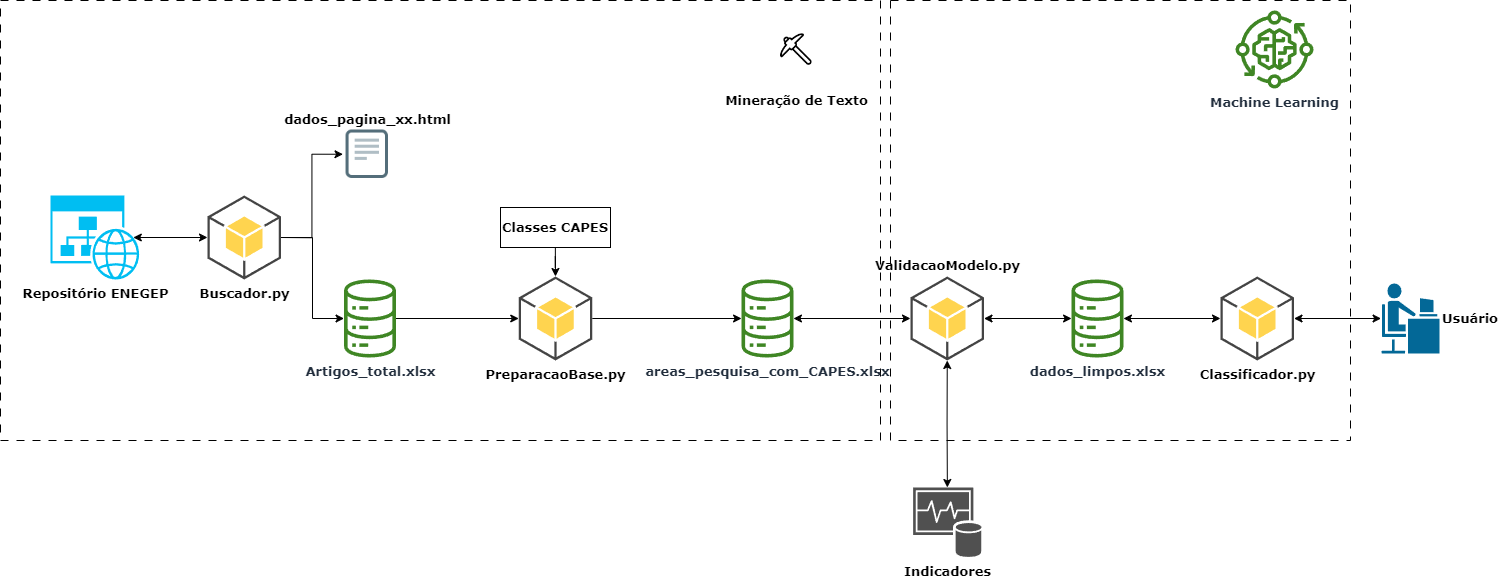

The diagram above was exported from draw.io. Its source (the exported page's mxGraphModel, read from the mxfile embedded in the PNG):
<mxGraphModel dx="2514" dy="2366" grid="1" gridSize="10" guides="1" tooltips="1" connect="1" arrows="1" fold="1" page="1" pageScale="1" pageWidth="827" pageHeight="1169" math="0" shadow="0">
  <root>
    <mxCell id="0" />
    <mxCell id="1" parent="0" />
    <mxCell id="wX9DJ_0_5UoiUDn-uue2-38" value="" style="rounded=0;whiteSpace=wrap;html=1;dashed=1;dashPattern=8 8;fontFamily=Verdana;fontStyle=1;fontSize=13;" vertex="1" parent="1">
      <mxGeometry x="50" y="-10" width="880" height="440" as="geometry" />
    </mxCell>
    <mxCell id="wX9DJ_0_5UoiUDn-uue2-36" value="" style="rounded=0;whiteSpace=wrap;html=1;dashed=1;dashPattern=8 8;fontFamily=Verdana;fontStyle=1;fontSize=13;" vertex="1" parent="1">
      <mxGeometry x="940" y="-10" width="460" height="440" as="geometry" />
    </mxCell>
    <mxCell id="wX9DJ_0_5UoiUDn-uue2-5" style="rounded=0;orthogonalLoop=1;jettySize=auto;html=1;exitX=0.92;exitY=0.5;exitDx=0;exitDy=0;exitPerimeter=0;entryX=0;entryY=0.5;entryDx=0;entryDy=0;entryPerimeter=0;edgeStyle=orthogonalEdgeStyle;startArrow=classic;startFill=1;strokeWidth=1;fontFamily=Verdana;fontStyle=1;fontSize=13;" edge="1" parent="1" source="wX9DJ_0_5UoiUDn-uue2-2" target="wX9DJ_0_5UoiUDn-uue2-4">
      <mxGeometry relative="1" as="geometry" />
    </mxCell>
    <mxCell id="wX9DJ_0_5UoiUDn-uue2-2" value="Repositório ENEGEP" style="verticalLabelPosition=bottom;html=1;verticalAlign=top;align=center;strokeColor=none;fillColor=#00BEF2;shape=mxgraph.azure.website_generic;pointerEvents=1;fontFamily=Verdana;fontStyle=1;fontSize=13;" vertex="1" parent="1">
      <mxGeometry x="100" y="185" width="90" height="84" as="geometry" />
    </mxCell>
    <mxCell id="wX9DJ_0_5UoiUDn-uue2-12" style="edgeStyle=orthogonalEdgeStyle;rounded=0;orthogonalLoop=1;jettySize=auto;html=1;exitX=1;exitY=0.5;exitDx=0;exitDy=0;exitPerimeter=0;entryX=0;entryY=0.5;entryDx=0;entryDy=0;fontFamily=Verdana;fontStyle=1;fontSize=13;" edge="1" parent="1" source="wX9DJ_0_5UoiUDn-uue2-4" target="wX9DJ_0_5UoiUDn-uue2-9">
      <mxGeometry relative="1" as="geometry" />
    </mxCell>
    <mxCell id="wX9DJ_0_5UoiUDn-uue2-4" value="Buscador.py&lt;br style=&quot;font-size: 13px;&quot;&gt;" style="outlineConnect=0;dashed=0;verticalLabelPosition=bottom;verticalAlign=top;align=center;html=1;shape=mxgraph.aws3.android;fillColor=#FFD44F;gradientColor=none;fontFamily=Verdana;fontStyle=1;fontSize=13;" vertex="1" parent="1">
      <mxGeometry x="257" y="185" width="73.5" height="84" as="geometry" />
    </mxCell>
    <mxCell id="wX9DJ_0_5UoiUDn-uue2-21" style="edgeStyle=orthogonalEdgeStyle;rounded=0;orthogonalLoop=1;jettySize=auto;html=1;fontFamily=Verdana;fontStyle=1;fontSize=13;" edge="1" parent="1" source="wX9DJ_0_5UoiUDn-uue2-6" target="wX9DJ_0_5UoiUDn-uue2-20">
      <mxGeometry relative="1" as="geometry" />
    </mxCell>
    <mxCell id="wX9DJ_0_5UoiUDn-uue2-6" value="PreparacaoBase.py" style="outlineConnect=0;dashed=0;verticalLabelPosition=bottom;verticalAlign=top;align=center;html=1;shape=mxgraph.aws3.android;fillColor=#FFD44F;gradientColor=none;fontFamily=Verdana;fontStyle=1;fontSize=13;" vertex="1" parent="1">
      <mxGeometry x="568.25" y="266" width="73.5" height="84" as="geometry" />
    </mxCell>
    <mxCell id="wX9DJ_0_5UoiUDn-uue2-9" value="dados_pagina_xx.html" style="shape=image;html=1;verticalAlign=bottom;verticalLabelPosition=top;labelBackgroundColor=#ffffff;imageAspect=0;aspect=fixed;image=https://cdn2.iconfinder.com/data/icons/bitsies/128/Document-128.png;labelPosition=center;align=center;fontFamily=Verdana;fontStyle=1;fontSize=13;" vertex="1" parent="1">
      <mxGeometry x="392.5" y="119.5" width="48.5" height="48.5" as="geometry" />
    </mxCell>
    <mxCell id="wX9DJ_0_5UoiUDn-uue2-15" style="edgeStyle=orthogonalEdgeStyle;rounded=0;orthogonalLoop=1;jettySize=auto;html=1;fontFamily=Verdana;fontStyle=1;fontSize=13;" edge="1" parent="1" source="wX9DJ_0_5UoiUDn-uue2-14" target="wX9DJ_0_5UoiUDn-uue2-6">
      <mxGeometry relative="1" as="geometry" />
    </mxCell>
    <mxCell id="wX9DJ_0_5UoiUDn-uue2-16" style="edgeStyle=orthogonalEdgeStyle;rounded=0;orthogonalLoop=1;jettySize=auto;html=1;entryX=1;entryY=0.5;entryDx=0;entryDy=0;entryPerimeter=0;endArrow=none;endFill=0;startArrow=classic;startFill=1;fontFamily=Verdana;fontStyle=1;fontSize=13;" edge="1" parent="1" source="wX9DJ_0_5UoiUDn-uue2-14" target="wX9DJ_0_5UoiUDn-uue2-4">
      <mxGeometry relative="1" as="geometry" />
    </mxCell>
    <mxCell id="wX9DJ_0_5UoiUDn-uue2-14" value="Artigos_total.xlsx" style="sketch=0;outlineConnect=0;fontColor=#232F3E;gradientColor=none;fillColor=#3F8624;strokeColor=none;dashed=0;verticalLabelPosition=bottom;verticalAlign=top;align=center;html=1;fontSize=13;fontStyle=1;aspect=fixed;pointerEvents=1;shape=mxgraph.aws4.iot_analytics_data_store;fontFamily=Verdana;" vertex="1" parent="1">
      <mxGeometry x="392.5" y="269" width="54" height="78" as="geometry" />
    </mxCell>
    <mxCell id="wX9DJ_0_5UoiUDn-uue2-19" style="edgeStyle=orthogonalEdgeStyle;rounded=0;orthogonalLoop=1;jettySize=auto;html=1;entryX=0.5;entryY=0;entryDx=0;entryDy=0;entryPerimeter=0;fontFamily=Verdana;fontStyle=1;fontSize=13;" edge="1" parent="1" source="wX9DJ_0_5UoiUDn-uue2-17" target="wX9DJ_0_5UoiUDn-uue2-6">
      <mxGeometry relative="1" as="geometry" />
    </mxCell>
    <mxCell id="wX9DJ_0_5UoiUDn-uue2-17" value="Classes CAPES" style="html=1;align=center;verticalAlign=middle;rounded=0;absoluteArcSize=1;arcSize=10;dashed=0;whiteSpace=wrap;fontFamily=Verdana;fontStyle=1;fontSize=13;" vertex="1" parent="1">
      <mxGeometry x="550" y="197" width="110" height="40" as="geometry" />
    </mxCell>
    <mxCell id="wX9DJ_0_5UoiUDn-uue2-20" value="areas_pesquisa_com_CAPES.xlsx" style="sketch=0;outlineConnect=0;fontColor=#232F3E;gradientColor=none;fillColor=#3F8624;strokeColor=none;dashed=0;verticalLabelPosition=bottom;verticalAlign=top;align=center;html=1;fontSize=13;fontStyle=1;aspect=fixed;pointerEvents=1;shape=mxgraph.aws4.iot_analytics_data_store;fontFamily=Verdana;" vertex="1" parent="1">
      <mxGeometry x="790" y="269" width="54" height="78" as="geometry" />
    </mxCell>
    <mxCell id="wX9DJ_0_5UoiUDn-uue2-24" style="edgeStyle=orthogonalEdgeStyle;rounded=0;orthogonalLoop=1;jettySize=auto;html=1;startArrow=classic;startFill=1;fontFamily=Verdana;fontStyle=1;fontSize=13;" edge="1" parent="1" source="wX9DJ_0_5UoiUDn-uue2-22" target="wX9DJ_0_5UoiUDn-uue2-20">
      <mxGeometry relative="1" as="geometry" />
    </mxCell>
    <mxCell id="wX9DJ_0_5UoiUDn-uue2-33" style="edgeStyle=orthogonalEdgeStyle;rounded=0;orthogonalLoop=1;jettySize=auto;html=1;startArrow=classic;startFill=1;fontFamily=Verdana;fontStyle=1;fontSize=13;" edge="1" parent="1" source="wX9DJ_0_5UoiUDn-uue2-22" target="wX9DJ_0_5UoiUDn-uue2-32">
      <mxGeometry relative="1" as="geometry" />
    </mxCell>
    <mxCell id="wX9DJ_0_5UoiUDn-uue2-48" style="edgeStyle=orthogonalEdgeStyle;rounded=0;orthogonalLoop=1;jettySize=auto;html=1;exitX=0.5;exitY=1;exitDx=0;exitDy=0;exitPerimeter=0;startArrow=classic;startFill=1;fontFamily=Verdana;fontStyle=1;fontSize=13;" edge="1" parent="1" source="wX9DJ_0_5UoiUDn-uue2-22" target="wX9DJ_0_5UoiUDn-uue2-47">
      <mxGeometry relative="1" as="geometry" />
    </mxCell>
    <mxCell id="wX9DJ_0_5UoiUDn-uue2-22" value="ValidacaoModelo.py" style="outlineConnect=0;dashed=0;verticalLabelPosition=top;verticalAlign=bottom;align=center;html=1;shape=mxgraph.aws3.android;fillColor=#FFD44F;gradientColor=none;labelPosition=center;fontFamily=Verdana;fontStyle=1;fontSize=13;" vertex="1" parent="1">
      <mxGeometry x="960" y="266" width="73.5" height="84" as="geometry" />
    </mxCell>
    <mxCell id="wX9DJ_0_5UoiUDn-uue2-23" value="Classificador.py" style="outlineConnect=0;dashed=0;verticalLabelPosition=bottom;verticalAlign=top;align=center;html=1;shape=mxgraph.aws3.android;fillColor=#FFD44F;gradientColor=none;fontFamily=Verdana;fontStyle=1;fontSize=13;" vertex="1" parent="1">
      <mxGeometry x="1270" y="266" width="73.5" height="84" as="geometry" />
    </mxCell>
    <mxCell id="wX9DJ_0_5UoiUDn-uue2-31" value="" style="edgeStyle=orthogonalEdgeStyle;rounded=0;orthogonalLoop=1;jettySize=auto;html=1;startArrow=classic;startFill=1;exitX=0.01;exitY=0.5;exitDx=0;exitDy=0;exitPerimeter=0;fontFamily=Verdana;fontStyle=1;fontSize=13;" edge="1" parent="1" source="wX9DJ_0_5UoiUDn-uue2-40" target="wX9DJ_0_5UoiUDn-uue2-23">
      <mxGeometry relative="1" as="geometry">
        <mxPoint x="1520" y="316" as="sourcePoint" />
      </mxGeometry>
    </mxCell>
    <mxCell id="wX9DJ_0_5UoiUDn-uue2-34" style="edgeStyle=orthogonalEdgeStyle;rounded=0;orthogonalLoop=1;jettySize=auto;html=1;startArrow=classic;startFill=1;fontFamily=Verdana;fontStyle=1;fontSize=13;" edge="1" parent="1" source="wX9DJ_0_5UoiUDn-uue2-32" target="wX9DJ_0_5UoiUDn-uue2-23">
      <mxGeometry relative="1" as="geometry" />
    </mxCell>
    <mxCell id="wX9DJ_0_5UoiUDn-uue2-32" value="dados_limpos.xlsx" style="sketch=0;outlineConnect=0;fontColor=#232F3E;gradientColor=none;fillColor=#3F8624;strokeColor=none;dashed=0;verticalLabelPosition=bottom;verticalAlign=top;align=center;html=1;fontSize=13;fontStyle=1;aspect=fixed;pointerEvents=1;shape=mxgraph.aws4.iot_analytics_data_store;fontFamily=Verdana;" vertex="1" parent="1">
      <mxGeometry x="1120" y="269" width="54" height="78" as="geometry" />
    </mxCell>
    <mxCell id="wX9DJ_0_5UoiUDn-uue2-37" value="Machine Learning" style="sketch=0;outlineConnect=0;fontColor=#232F3E;gradientColor=none;fillColor=#3F8624;strokeColor=none;dashed=0;verticalLabelPosition=bottom;verticalAlign=top;align=center;html=1;fontSize=13;fontStyle=1;aspect=fixed;pointerEvents=1;shape=mxgraph.aws4.iot_greengrass_component_machine_learning;fontFamily=Verdana;" vertex="1" parent="1">
      <mxGeometry x="1285" width="78" height="78" as="geometry" />
    </mxCell>
    <mxCell id="wX9DJ_0_5UoiUDn-uue2-39" value="Mineração de Texto" style="shape=image;html=1;verticalAlign=top;verticalLabelPosition=bottom;labelBackgroundColor=#ffffff;imageAspect=0;aspect=fixed;image=https://cdn0.iconfinder.com/data/icons/world-issues/500/pickaxe-128.png;fontFamily=Verdana;fontStyle=1;fontSize=13;" vertex="1" parent="1">
      <mxGeometry x="809" y="2.5" width="73" height="73" as="geometry" />
    </mxCell>
    <mxCell id="wX9DJ_0_5UoiUDn-uue2-40" value="Usuário" style="shape=mxgraph.cisco.people.androgenous_person;sketch=0;html=1;pointerEvents=1;dashed=0;fillColor=#036897;strokeColor=#ffffff;strokeWidth=2;verticalLabelPosition=middle;verticalAlign=middle;align=left;outlineConnect=0;labelPosition=right;fontFamily=Verdana;fontStyle=1;fontSize=13;" vertex="1" parent="1">
      <mxGeometry x="1430" y="272" width="60" height="72" as="geometry" />
    </mxCell>
    <mxCell id="wX9DJ_0_5UoiUDn-uue2-47" value="Indicadores" style="sketch=0;shadow=0;dashed=0;html=1;strokeColor=none;fillColor=#505050;labelPosition=center;verticalLabelPosition=bottom;verticalAlign=top;outlineConnect=0;align=center;shape=mxgraph.office.databases.monitoring_store;fontFamily=Verdana;fontStyle=1;fontSize=13;" vertex="1" parent="1">
      <mxGeometry x="962.63" y="477" width="68.25" height="70" as="geometry" />
    </mxCell>
  </root>
</mxGraphModel>